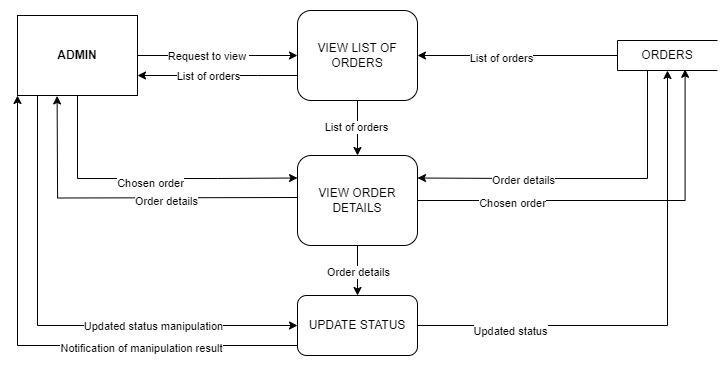

The diagram above was exported from draw.io. Its source (the exported page's mxGraphModel, read from the mxfile embedded in the PNG):
<mxGraphModel dx="1050" dy="557" grid="0" gridSize="10" guides="1" tooltips="1" connect="1" arrows="1" fold="1" page="1" pageScale="1" pageWidth="827" pageHeight="1169" math="0" shadow="0">
  <root>
    <mxCell id="0" />
    <mxCell id="1" parent="0" />
    <mxCell id="Z-N-RuOZsCeuuGHZBM7N-30" style="edgeStyle=orthogonalEdgeStyle;rounded=0;orthogonalLoop=1;jettySize=auto;html=1;entryX=0;entryY=0.5;entryDx=0;entryDy=0;" edge="1" parent="1" source="Z-N-RuOZsCeuuGHZBM7N-36" target="Z-N-RuOZsCeuuGHZBM7N-41">
      <mxGeometry relative="1" as="geometry" />
    </mxCell>
    <mxCell id="Z-N-RuOZsCeuuGHZBM7N-31" value="Request to view&amp;nbsp;" style="edgeLabel;html=1;align=center;verticalAlign=middle;resizable=0;points=[];" connectable="0" vertex="1" parent="Z-N-RuOZsCeuuGHZBM7N-30">
      <mxGeometry x="-0.44" relative="1" as="geometry">
        <mxPoint x="25" as="offset" />
      </mxGeometry>
    </mxCell>
    <mxCell id="Z-N-RuOZsCeuuGHZBM7N-32" style="edgeStyle=orthogonalEdgeStyle;rounded=0;orthogonalLoop=1;jettySize=auto;html=1;entryX=0;entryY=0.25;entryDx=0;entryDy=0;" edge="1" parent="1" source="Z-N-RuOZsCeuuGHZBM7N-36" target="Z-N-RuOZsCeuuGHZBM7N-49">
      <mxGeometry relative="1" as="geometry">
        <Array as="points">
          <mxPoint x="190" y="373" />
          <mxPoint x="330" y="373" />
        </Array>
      </mxGeometry>
    </mxCell>
    <mxCell id="Z-N-RuOZsCeuuGHZBM7N-33" value="Chosen order" style="edgeLabel;html=1;align=center;verticalAlign=middle;resizable=0;points=[];" connectable="0" vertex="1" parent="Z-N-RuOZsCeuuGHZBM7N-32">
      <mxGeometry x="0.0244" y="-4" relative="1" as="geometry">
        <mxPoint as="offset" />
      </mxGeometry>
    </mxCell>
    <mxCell id="Z-N-RuOZsCeuuGHZBM7N-34" style="edgeStyle=orthogonalEdgeStyle;rounded=0;orthogonalLoop=1;jettySize=auto;html=1;entryX=0;entryY=0.5;entryDx=0;entryDy=0;" edge="1" parent="1" source="Z-N-RuOZsCeuuGHZBM7N-36" target="Z-N-RuOZsCeuuGHZBM7N-56">
      <mxGeometry relative="1" as="geometry">
        <Array as="points">
          <mxPoint x="150" y="520" />
        </Array>
      </mxGeometry>
    </mxCell>
    <mxCell id="Z-N-RuOZsCeuuGHZBM7N-35" value="Updated status manipulation" style="edgeLabel;html=1;align=center;verticalAlign=middle;resizable=0;points=[];" connectable="0" vertex="1" parent="Z-N-RuOZsCeuuGHZBM7N-34">
      <mxGeometry x="0.41" relative="1" as="geometry">
        <mxPoint as="offset" />
      </mxGeometry>
    </mxCell>
    <mxCell id="Z-N-RuOZsCeuuGHZBM7N-36" value="&lt;b&gt;ADMIN&lt;/b&gt;" style="html=1;dashed=0;whiteSpace=wrap;" vertex="1" parent="1">
      <mxGeometry x="130" y="210" width="120" height="80" as="geometry" />
    </mxCell>
    <mxCell id="Z-N-RuOZsCeuuGHZBM7N-37" style="edgeStyle=orthogonalEdgeStyle;rounded=0;orthogonalLoop=1;jettySize=auto;html=1;entryX=1;entryY=0.75;entryDx=0;entryDy=0;" edge="1" parent="1" source="Z-N-RuOZsCeuuGHZBM7N-41" target="Z-N-RuOZsCeuuGHZBM7N-36">
      <mxGeometry relative="1" as="geometry">
        <Array as="points">
          <mxPoint x="370" y="270" />
          <mxPoint x="370" y="270" />
        </Array>
      </mxGeometry>
    </mxCell>
    <mxCell id="Z-N-RuOZsCeuuGHZBM7N-38" value="List of orders" style="edgeLabel;html=1;align=center;verticalAlign=middle;resizable=0;points=[];" connectable="0" vertex="1" parent="Z-N-RuOZsCeuuGHZBM7N-37">
      <mxGeometry x="0.46" relative="1" as="geometry">
        <mxPoint x="27" as="offset" />
      </mxGeometry>
    </mxCell>
    <mxCell id="Z-N-RuOZsCeuuGHZBM7N-39" style="edgeStyle=orthogonalEdgeStyle;rounded=0;orthogonalLoop=1;jettySize=auto;html=1;entryX=0.5;entryY=0;entryDx=0;entryDy=0;" edge="1" parent="1" source="Z-N-RuOZsCeuuGHZBM7N-41" target="Z-N-RuOZsCeuuGHZBM7N-49">
      <mxGeometry relative="1" as="geometry" />
    </mxCell>
    <mxCell id="Z-N-RuOZsCeuuGHZBM7N-40" value="List of orders" style="edgeLabel;html=1;align=center;verticalAlign=middle;resizable=0;points=[];" connectable="0" vertex="1" parent="Z-N-RuOZsCeuuGHZBM7N-39">
      <mxGeometry x="-0.0473" y="-2" relative="1" as="geometry">
        <mxPoint as="offset" />
      </mxGeometry>
    </mxCell>
    <mxCell id="Z-N-RuOZsCeuuGHZBM7N-41" value="VIEW LIST OF ORDERS" style="rounded=1;whiteSpace=wrap;html=1;" vertex="1" parent="1">
      <mxGeometry x="410" y="205" width="120" height="90" as="geometry" />
    </mxCell>
    <mxCell id="Z-N-RuOZsCeuuGHZBM7N-42" style="edgeStyle=orthogonalEdgeStyle;rounded=0;orthogonalLoop=1;jettySize=auto;html=1;" edge="1" parent="1" source="Z-N-RuOZsCeuuGHZBM7N-46" target="Z-N-RuOZsCeuuGHZBM7N-41">
      <mxGeometry relative="1" as="geometry" />
    </mxCell>
    <mxCell id="Z-N-RuOZsCeuuGHZBM7N-43" value="List of orders" style="edgeLabel;html=1;align=center;verticalAlign=middle;resizable=0;points=[];" connectable="0" vertex="1" parent="Z-N-RuOZsCeuuGHZBM7N-42">
      <mxGeometry x="0.168" y="2" relative="1" as="geometry">
        <mxPoint as="offset" />
      </mxGeometry>
    </mxCell>
    <mxCell id="Z-N-RuOZsCeuuGHZBM7N-44" style="edgeStyle=orthogonalEdgeStyle;rounded=0;orthogonalLoop=1;jettySize=auto;html=1;entryX=1;entryY=0.25;entryDx=0;entryDy=0;" edge="1" parent="1" source="Z-N-RuOZsCeuuGHZBM7N-46" target="Z-N-RuOZsCeuuGHZBM7N-49">
      <mxGeometry relative="1" as="geometry">
        <Array as="points">
          <mxPoint x="760" y="373" />
          <mxPoint x="630" y="373" />
        </Array>
      </mxGeometry>
    </mxCell>
    <mxCell id="Z-N-RuOZsCeuuGHZBM7N-45" value="Order details" style="edgeLabel;html=1;align=center;verticalAlign=middle;resizable=0;points=[];" connectable="0" vertex="1" parent="Z-N-RuOZsCeuuGHZBM7N-44">
      <mxGeometry x="0.3775" y="1" relative="1" as="geometry">
        <mxPoint as="offset" />
      </mxGeometry>
    </mxCell>
    <mxCell id="Z-N-RuOZsCeuuGHZBM7N-46" value="ORDERS" style="html=1;dashed=0;whiteSpace=wrap;shape=partialRectangle;right=0;" vertex="1" parent="1">
      <mxGeometry x="730" y="235" width="100" height="30" as="geometry" />
    </mxCell>
    <mxCell id="Z-N-RuOZsCeuuGHZBM7N-47" value="" style="edgeStyle=orthogonalEdgeStyle;rounded=0;orthogonalLoop=1;jettySize=auto;html=1;" edge="1" parent="1" source="Z-N-RuOZsCeuuGHZBM7N-49" target="Z-N-RuOZsCeuuGHZBM7N-56">
      <mxGeometry relative="1" as="geometry" />
    </mxCell>
    <mxCell id="Z-N-RuOZsCeuuGHZBM7N-48" value="Order details" style="edgeLabel;html=1;align=center;verticalAlign=middle;resizable=0;points=[];" connectable="0" vertex="1" parent="Z-N-RuOZsCeuuGHZBM7N-47">
      <mxGeometry x="0.024" relative="1" as="geometry">
        <mxPoint as="offset" />
      </mxGeometry>
    </mxCell>
    <mxCell id="Z-N-RuOZsCeuuGHZBM7N-49" value="VIEW ORDER DETAILS" style="rounded=1;whiteSpace=wrap;html=1;" vertex="1" parent="1">
      <mxGeometry x="410" y="350" width="120" height="90" as="geometry" />
    </mxCell>
    <mxCell id="Z-N-RuOZsCeuuGHZBM7N-50" style="edgeStyle=orthogonalEdgeStyle;rounded=0;orthogonalLoop=1;jettySize=auto;html=1;entryX=0.33;entryY=1.043;entryDx=0;entryDy=0;entryPerimeter=0;" edge="1" parent="1">
      <mxGeometry relative="1" as="geometry">
        <mxPoint x="410" y="392" as="sourcePoint" />
        <mxPoint x="169.5999999999999" y="290.44000000000005" as="targetPoint" />
      </mxGeometry>
    </mxCell>
    <mxCell id="Z-N-RuOZsCeuuGHZBM7N-51" value="Order details" style="edgeLabel;html=1;align=center;verticalAlign=middle;resizable=0;points=[];" connectable="0" vertex="1" parent="Z-N-RuOZsCeuuGHZBM7N-50">
      <mxGeometry x="-0.2291" y="3" relative="1" as="geometry">
        <mxPoint as="offset" />
      </mxGeometry>
    </mxCell>
    <mxCell id="Z-N-RuOZsCeuuGHZBM7N-52" style="edgeStyle=orthogonalEdgeStyle;rounded=0;orthogonalLoop=1;jettySize=auto;html=1;entryX=0.5;entryY=1;entryDx=0;entryDy=0;" edge="1" parent="1" source="Z-N-RuOZsCeuuGHZBM7N-56" target="Z-N-RuOZsCeuuGHZBM7N-46">
      <mxGeometry relative="1" as="geometry" />
    </mxCell>
    <mxCell id="Z-N-RuOZsCeuuGHZBM7N-53" value="Updated status" style="edgeLabel;html=1;align=center;verticalAlign=middle;resizable=0;points=[];" connectable="0" vertex="1" parent="Z-N-RuOZsCeuuGHZBM7N-52">
      <mxGeometry x="-0.6341" y="-5" relative="1" as="geometry">
        <mxPoint as="offset" />
      </mxGeometry>
    </mxCell>
    <mxCell id="Z-N-RuOZsCeuuGHZBM7N-54" style="edgeStyle=orthogonalEdgeStyle;rounded=0;orthogonalLoop=1;jettySize=auto;html=1;entryX=0;entryY=1;entryDx=0;entryDy=0;" edge="1" parent="1" source="Z-N-RuOZsCeuuGHZBM7N-56" target="Z-N-RuOZsCeuuGHZBM7N-36">
      <mxGeometry relative="1" as="geometry">
        <Array as="points">
          <mxPoint x="130" y="540" />
        </Array>
      </mxGeometry>
    </mxCell>
    <mxCell id="Z-N-RuOZsCeuuGHZBM7N-55" value="Notification of manipulation result" style="edgeLabel;html=1;align=center;verticalAlign=middle;resizable=0;points=[];" connectable="0" vertex="1" parent="Z-N-RuOZsCeuuGHZBM7N-54">
      <mxGeometry x="-0.4091" y="2" relative="1" as="geometry">
        <mxPoint as="offset" />
      </mxGeometry>
    </mxCell>
    <mxCell id="Z-N-RuOZsCeuuGHZBM7N-56" value="UPDATE STATUS" style="rounded=1;whiteSpace=wrap;html=1;" vertex="1" parent="1">
      <mxGeometry x="410" y="490" width="120" height="60" as="geometry" />
    </mxCell>
    <mxCell id="Z-N-RuOZsCeuuGHZBM7N-57" style="edgeStyle=orthogonalEdgeStyle;rounded=0;orthogonalLoop=1;jettySize=auto;html=1;entryX=0.676;entryY=0.96;entryDx=0;entryDy=0;entryPerimeter=0;" edge="1" parent="1" source="Z-N-RuOZsCeuuGHZBM7N-49" target="Z-N-RuOZsCeuuGHZBM7N-46">
      <mxGeometry relative="1" as="geometry" />
    </mxCell>
    <mxCell id="Z-N-RuOZsCeuuGHZBM7N-58" value="Chosen order" style="edgeLabel;html=1;align=center;verticalAlign=middle;resizable=0;points=[];" connectable="0" vertex="1" parent="Z-N-RuOZsCeuuGHZBM7N-57">
      <mxGeometry x="-0.5266" y="-2" relative="1" as="geometry">
        <mxPoint as="offset" />
      </mxGeometry>
    </mxCell>
  </root>
</mxGraphModel>